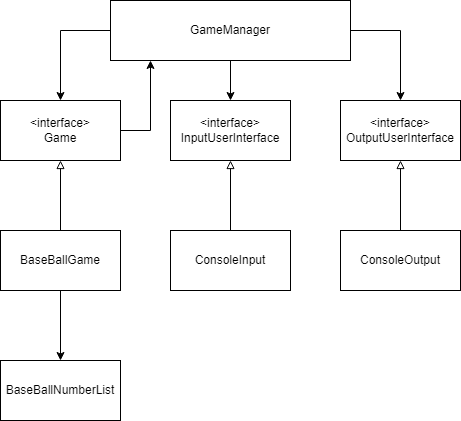

The diagram above was exported from draw.io. Its source (the exported page's mxGraphModel, read from the mxfile embedded in the PNG):
<mxGraphModel dx="1434" dy="790" grid="1" gridSize="10" guides="1" tooltips="1" connect="1" arrows="1" fold="1" page="1" pageScale="1" pageWidth="827" pageHeight="1169" math="0" shadow="0">
  <root>
    <mxCell id="0" />
    <mxCell id="1" parent="0" />
    <mxCell id="mDESj-6VDfxrYwfRs4CP-1" value="&amp;lt;interface&amp;gt;&lt;br&gt;OutputUserInterface" style="rounded=0;whiteSpace=wrap;html=1;" vertex="1" parent="1">
      <mxGeometry x="550" y="250" width="120" height="60" as="geometry" />
    </mxCell>
    <mxCell id="mDESj-6VDfxrYwfRs4CP-4" style="edgeStyle=orthogonalEdgeStyle;rounded=0;orthogonalLoop=1;jettySize=auto;html=1;entryX=0.5;entryY=0;entryDx=0;entryDy=0;exitX=1;exitY=0.5;exitDx=0;exitDy=0;" edge="1" parent="1" source="mDESj-6VDfxrYwfRs4CP-3" target="mDESj-6VDfxrYwfRs4CP-1">
      <mxGeometry relative="1" as="geometry" />
    </mxCell>
    <mxCell id="mDESj-6VDfxrYwfRs4CP-6" style="edgeStyle=orthogonalEdgeStyle;rounded=0;orthogonalLoop=1;jettySize=auto;html=1;entryX=0.5;entryY=0;entryDx=0;entryDy=0;" edge="1" parent="1" source="mDESj-6VDfxrYwfRs4CP-3" target="mDESj-6VDfxrYwfRs4CP-5">
      <mxGeometry relative="1" as="geometry" />
    </mxCell>
    <mxCell id="mDESj-6VDfxrYwfRs4CP-9" style="edgeStyle=orthogonalEdgeStyle;rounded=0;orthogonalLoop=1;jettySize=auto;html=1;entryX=0.5;entryY=0;entryDx=0;entryDy=0;exitX=0;exitY=0.5;exitDx=0;exitDy=0;" edge="1" parent="1" source="mDESj-6VDfxrYwfRs4CP-3" target="mDESj-6VDfxrYwfRs4CP-8">
      <mxGeometry relative="1" as="geometry" />
    </mxCell>
    <mxCell id="mDESj-6VDfxrYwfRs4CP-3" value="GameManager" style="rounded=0;whiteSpace=wrap;html=1;" vertex="1" parent="1">
      <mxGeometry x="320" y="150" width="240" height="60" as="geometry" />
    </mxCell>
    <mxCell id="mDESj-6VDfxrYwfRs4CP-5" value="&amp;lt;interface&amp;gt;&lt;br&gt;InputUserInterface" style="rounded=0;whiteSpace=wrap;html=1;" vertex="1" parent="1">
      <mxGeometry x="380" y="250" width="120" height="60" as="geometry" />
    </mxCell>
    <mxCell id="mDESj-6VDfxrYwfRs4CP-26" style="edgeStyle=orthogonalEdgeStyle;rounded=0;orthogonalLoop=1;jettySize=auto;html=1;exitX=1;exitY=0.5;exitDx=0;exitDy=0;" edge="1" parent="1" source="mDESj-6VDfxrYwfRs4CP-8">
      <mxGeometry relative="1" as="geometry">
        <mxPoint x="360" y="210" as="targetPoint" />
        <Array as="points">
          <mxPoint x="360" y="280" />
        </Array>
      </mxGeometry>
    </mxCell>
    <mxCell id="mDESj-6VDfxrYwfRs4CP-8" value="&amp;lt;interface&amp;gt;&lt;br&gt;Game" style="rounded=0;whiteSpace=wrap;html=1;" vertex="1" parent="1">
      <mxGeometry x="210" y="250" width="120" height="60" as="geometry" />
    </mxCell>
    <mxCell id="mDESj-6VDfxrYwfRs4CP-17" style="edgeStyle=orthogonalEdgeStyle;rounded=0;orthogonalLoop=1;jettySize=auto;html=1;entryX=0.5;entryY=1;entryDx=0;entryDy=0;endArrow=block;endFill=0;" edge="1" parent="1" source="mDESj-6VDfxrYwfRs4CP-16" target="mDESj-6VDfxrYwfRs4CP-8">
      <mxGeometry relative="1" as="geometry" />
    </mxCell>
    <mxCell id="mDESj-6VDfxrYwfRs4CP-24" style="edgeStyle=orthogonalEdgeStyle;rounded=0;orthogonalLoop=1;jettySize=auto;html=1;entryX=0.5;entryY=0;entryDx=0;entryDy=0;" edge="1" parent="1" source="mDESj-6VDfxrYwfRs4CP-16" target="mDESj-6VDfxrYwfRs4CP-23">
      <mxGeometry relative="1" as="geometry" />
    </mxCell>
    <mxCell id="mDESj-6VDfxrYwfRs4CP-16" value="BaseBallGame" style="rounded=0;whiteSpace=wrap;html=1;" vertex="1" parent="1">
      <mxGeometry x="210" y="380" width="120" height="60" as="geometry" />
    </mxCell>
    <mxCell id="mDESj-6VDfxrYwfRs4CP-20" style="edgeStyle=orthogonalEdgeStyle;rounded=0;orthogonalLoop=1;jettySize=auto;html=1;entryX=0.5;entryY=1;entryDx=0;entryDy=0;endArrow=block;endFill=0;" edge="1" parent="1" source="mDESj-6VDfxrYwfRs4CP-19" target="mDESj-6VDfxrYwfRs4CP-5">
      <mxGeometry relative="1" as="geometry" />
    </mxCell>
    <mxCell id="mDESj-6VDfxrYwfRs4CP-19" value="ConsoleInput" style="rounded=0;whiteSpace=wrap;html=1;" vertex="1" parent="1">
      <mxGeometry x="380" y="380" width="120" height="60" as="geometry" />
    </mxCell>
    <mxCell id="mDESj-6VDfxrYwfRs4CP-22" style="edgeStyle=orthogonalEdgeStyle;rounded=0;orthogonalLoop=1;jettySize=auto;html=1;entryX=0.5;entryY=1;entryDx=0;entryDy=0;endArrow=block;endFill=0;" edge="1" parent="1" source="mDESj-6VDfxrYwfRs4CP-21" target="mDESj-6VDfxrYwfRs4CP-1">
      <mxGeometry relative="1" as="geometry" />
    </mxCell>
    <mxCell id="mDESj-6VDfxrYwfRs4CP-21" value="ConsoleOutput" style="rounded=0;whiteSpace=wrap;html=1;" vertex="1" parent="1">
      <mxGeometry x="550" y="380" width="120" height="60" as="geometry" />
    </mxCell>
    <mxCell id="mDESj-6VDfxrYwfRs4CP-23" value="BaseBallNumberList" style="rounded=0;whiteSpace=wrap;html=1;" vertex="1" parent="1">
      <mxGeometry x="210" y="510" width="120" height="60" as="geometry" />
    </mxCell>
  </root>
</mxGraphModel>